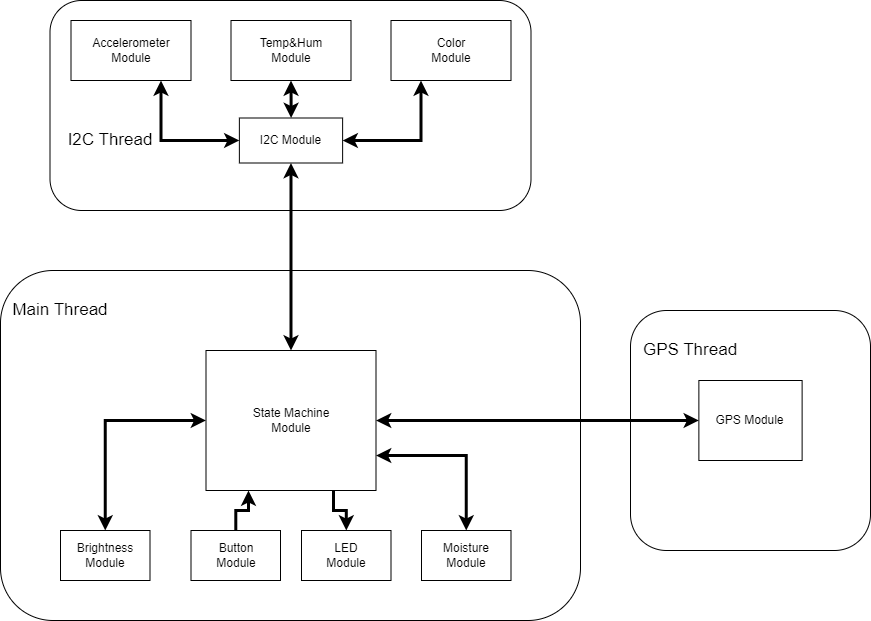

The diagram above was exported from draw.io. Its source (the exported page's mxGraphModel, read from the mxfile embedded in the PNG):
<mxGraphModel dx="1434" dy="836" grid="1" gridSize="10" guides="1" tooltips="1" connect="1" arrows="1" fold="1" page="1" pageScale="1" pageWidth="827" pageHeight="1169" math="0" shadow="0">
  <root>
    <mxCell id="0" />
    <mxCell id="1" parent="0" />
    <mxCell id="L6j8hB0ihb2DYcCDX3N--1" value="" style="rounded=1;whiteSpace=wrap;html=1;labelBackgroundColor=none;" vertex="1" parent="1">
      <mxGeometry x="140" y="280" width="580" height="350" as="geometry" />
    </mxCell>
    <mxCell id="L6j8hB0ihb2DYcCDX3N--2" value="&lt;font style=&quot;font-size: 17px;&quot;&gt;Main Thread&lt;/font&gt;" style="text;html=1;align=center;verticalAlign=middle;whiteSpace=wrap;rounded=0;labelBackgroundColor=none;" vertex="1" parent="1">
      <mxGeometry x="140" y="280" width="120" height="80" as="geometry" />
    </mxCell>
    <mxCell id="L6j8hB0ihb2DYcCDX3N--3" value="" style="rounded=1;whiteSpace=wrap;html=1;labelBackgroundColor=none;" vertex="1" parent="1">
      <mxGeometry x="189.5" y="10" width="481" height="210" as="geometry" />
    </mxCell>
    <mxCell id="L6j8hB0ihb2DYcCDX3N--5" value="&lt;font style=&quot;font-size: 17px;&quot;&gt;I2C Thread&lt;/font&gt;" style="text;html=1;align=center;verticalAlign=middle;whiteSpace=wrap;rounded=0;labelBackgroundColor=none;" vertex="1" parent="1">
      <mxGeometry x="189.5" y="110" width="120" height="80" as="geometry" />
    </mxCell>
    <mxCell id="L6j8hB0ihb2DYcCDX3N--6" value="Accelerometer Module" style="rounded=0;whiteSpace=wrap;html=1;labelBackgroundColor=none;" vertex="1" parent="1">
      <mxGeometry x="210.5" y="30" width="120" height="60" as="geometry" />
    </mxCell>
    <mxCell id="L6j8hB0ihb2DYcCDX3N--7" value="Temp&amp;amp;Hum&lt;br&gt;Module" style="rounded=0;whiteSpace=wrap;html=1;labelBackgroundColor=none;" vertex="1" parent="1">
      <mxGeometry x="370.5" y="30" width="120" height="60" as="geometry" />
    </mxCell>
    <mxCell id="L6j8hB0ihb2DYcCDX3N--9" value="Color&lt;div&gt;Module&lt;/div&gt;" style="rounded=0;whiteSpace=wrap;html=1;labelBackgroundColor=none;" vertex="1" parent="1">
      <mxGeometry x="530.5" y="30" width="120" height="60" as="geometry" />
    </mxCell>
    <mxCell id="L6j8hB0ihb2DYcCDX3N--18" style="edgeStyle=orthogonalEdgeStyle;rounded=0;orthogonalLoop=1;jettySize=auto;html=1;entryX=0.5;entryY=1;entryDx=0;entryDy=0;startArrow=classic;startFill=1;labelBackgroundColor=none;fontColor=default;strokeWidth=3;" edge="1" parent="1" source="L6j8hB0ihb2DYcCDX3N--12" target="L6j8hB0ihb2DYcCDX3N--14">
      <mxGeometry relative="1" as="geometry">
        <mxPoint x="430" y="420" as="targetPoint" />
      </mxGeometry>
    </mxCell>
    <mxCell id="L6j8hB0ihb2DYcCDX3N--12" value="State Machine&lt;div&gt;Module&lt;/div&gt;" style="rounded=0;whiteSpace=wrap;html=1;labelBackgroundColor=none;" vertex="1" parent="1">
      <mxGeometry x="345.5" y="360" width="170" height="140" as="geometry" />
    </mxCell>
    <mxCell id="L6j8hB0ihb2DYcCDX3N--15" style="edgeStyle=orthogonalEdgeStyle;rounded=0;orthogonalLoop=1;jettySize=auto;html=1;entryX=0.75;entryY=1;entryDx=0;entryDy=0;startArrow=classic;startFill=1;labelBackgroundColor=none;fontColor=default;strokeWidth=3;" edge="1" parent="1" source="L6j8hB0ihb2DYcCDX3N--14" target="L6j8hB0ihb2DYcCDX3N--6">
      <mxGeometry relative="1" as="geometry" />
    </mxCell>
    <mxCell id="L6j8hB0ihb2DYcCDX3N--16" style="edgeStyle=orthogonalEdgeStyle;rounded=0;orthogonalLoop=1;jettySize=auto;html=1;entryX=0.5;entryY=1;entryDx=0;entryDy=0;startArrow=classic;startFill=1;labelBackgroundColor=none;fontColor=default;strokeWidth=3;" edge="1" parent="1" source="L6j8hB0ihb2DYcCDX3N--14" target="L6j8hB0ihb2DYcCDX3N--7">
      <mxGeometry relative="1" as="geometry" />
    </mxCell>
    <mxCell id="L6j8hB0ihb2DYcCDX3N--17" style="edgeStyle=orthogonalEdgeStyle;rounded=0;orthogonalLoop=1;jettySize=auto;html=1;entryX=0.25;entryY=1;entryDx=0;entryDy=0;startArrow=classic;startFill=1;labelBackgroundColor=none;fontColor=default;strokeWidth=3;" edge="1" parent="1" source="L6j8hB0ihb2DYcCDX3N--14" target="L6j8hB0ihb2DYcCDX3N--9">
      <mxGeometry relative="1" as="geometry" />
    </mxCell>
    <mxCell id="L6j8hB0ihb2DYcCDX3N--14" value="I2C Module" style="rounded=0;whiteSpace=wrap;html=1;labelBackgroundColor=none;" vertex="1" parent="1">
      <mxGeometry x="378.87" y="127.5" width="103.25" height="45" as="geometry" />
    </mxCell>
    <mxCell id="L6j8hB0ihb2DYcCDX3N--30" style="edgeStyle=orthogonalEdgeStyle;rounded=0;orthogonalLoop=1;jettySize=auto;html=1;entryX=0.25;entryY=1;entryDx=0;entryDy=0;labelBackgroundColor=none;fontColor=default;strokeWidth=3;" edge="1" parent="1" source="L6j8hB0ihb2DYcCDX3N--19" target="L6j8hB0ihb2DYcCDX3N--12">
      <mxGeometry relative="1" as="geometry" />
    </mxCell>
    <mxCell id="L6j8hB0ihb2DYcCDX3N--19" value="Button&lt;div&gt;Module&lt;/div&gt;" style="rounded=0;whiteSpace=wrap;html=1;labelBackgroundColor=none;" vertex="1" parent="1">
      <mxGeometry x="330.5" y="540" width="89.5" height="50" as="geometry" />
    </mxCell>
    <mxCell id="L6j8hB0ihb2DYcCDX3N--29" style="edgeStyle=orthogonalEdgeStyle;rounded=0;orthogonalLoop=1;jettySize=auto;html=1;entryX=0;entryY=0.5;entryDx=0;entryDy=0;exitX=0.5;exitY=0;exitDx=0;exitDy=0;startArrow=classic;startFill=1;labelBackgroundColor=none;fontColor=default;strokeWidth=3;" edge="1" parent="1" source="L6j8hB0ihb2DYcCDX3N--20" target="L6j8hB0ihb2DYcCDX3N--12">
      <mxGeometry relative="1" as="geometry" />
    </mxCell>
    <mxCell id="L6j8hB0ihb2DYcCDX3N--20" value="Brightness&lt;br&gt;Module" style="rounded=0;whiteSpace=wrap;html=1;labelBackgroundColor=none;" vertex="1" parent="1">
      <mxGeometry x="200" y="540" width="89.5" height="50" as="geometry" />
    </mxCell>
    <mxCell id="L6j8hB0ihb2DYcCDX3N--21" value="" style="rounded=1;whiteSpace=wrap;html=1;labelBackgroundColor=none;" vertex="1" parent="1">
      <mxGeometry x="770" y="320" width="240" height="240" as="geometry" />
    </mxCell>
    <mxCell id="L6j8hB0ihb2DYcCDX3N--22" value="&lt;font style=&quot;font-size: 17px;&quot;&gt;GPS Thread&lt;/font&gt;" style="text;html=1;align=center;verticalAlign=middle;whiteSpace=wrap;rounded=0;labelBackgroundColor=none;" vertex="1" parent="1">
      <mxGeometry x="770" y="320" width="120" height="80" as="geometry" />
    </mxCell>
    <mxCell id="L6j8hB0ihb2DYcCDX3N--25" value="GPS Module" style="rounded=0;whiteSpace=wrap;html=1;labelBackgroundColor=none;" vertex="1" parent="1">
      <mxGeometry x="838.37" y="390" width="103.25" height="80" as="geometry" />
    </mxCell>
    <mxCell id="L6j8hB0ihb2DYcCDX3N--26" style="edgeStyle=orthogonalEdgeStyle;rounded=0;orthogonalLoop=1;jettySize=auto;html=1;entryX=0;entryY=0.5;entryDx=0;entryDy=0;startArrow=classic;startFill=1;labelBackgroundColor=none;fontColor=default;strokeWidth=3;" edge="1" parent="1" source="L6j8hB0ihb2DYcCDX3N--12" target="L6j8hB0ihb2DYcCDX3N--25">
      <mxGeometry relative="1" as="geometry" />
    </mxCell>
    <mxCell id="L6j8hB0ihb2DYcCDX3N--31" style="edgeStyle=orthogonalEdgeStyle;rounded=0;orthogonalLoop=1;jettySize=auto;html=1;entryX=0.75;entryY=1;entryDx=0;entryDy=0;startArrow=classic;startFill=1;endArrow=none;endFill=0;labelBackgroundColor=none;fontColor=default;strokeWidth=3;" edge="1" parent="1" source="L6j8hB0ihb2DYcCDX3N--27" target="L6j8hB0ihb2DYcCDX3N--12">
      <mxGeometry relative="1" as="geometry" />
    </mxCell>
    <mxCell id="L6j8hB0ihb2DYcCDX3N--27" value="LED&lt;br&gt;Module" style="rounded=0;whiteSpace=wrap;html=1;labelBackgroundColor=none;" vertex="1" parent="1">
      <mxGeometry x="441" y="540" width="89.5" height="50" as="geometry" />
    </mxCell>
    <mxCell id="L6j8hB0ihb2DYcCDX3N--32" style="edgeStyle=orthogonalEdgeStyle;rounded=0;orthogonalLoop=1;jettySize=auto;html=1;entryX=1;entryY=0.75;entryDx=0;entryDy=0;exitX=0.5;exitY=0;exitDx=0;exitDy=0;startArrow=classic;startFill=1;labelBackgroundColor=none;fontColor=default;strokeWidth=3;" edge="1" parent="1" source="L6j8hB0ihb2DYcCDX3N--28" target="L6j8hB0ihb2DYcCDX3N--12">
      <mxGeometry relative="1" as="geometry" />
    </mxCell>
    <mxCell id="L6j8hB0ihb2DYcCDX3N--28" value="Moisture&lt;br&gt;Module" style="rounded=0;whiteSpace=wrap;html=1;labelBackgroundColor=none;" vertex="1" parent="1">
      <mxGeometry x="561" y="540" width="89.5" height="50" as="geometry" />
    </mxCell>
  </root>
</mxGraphModel>